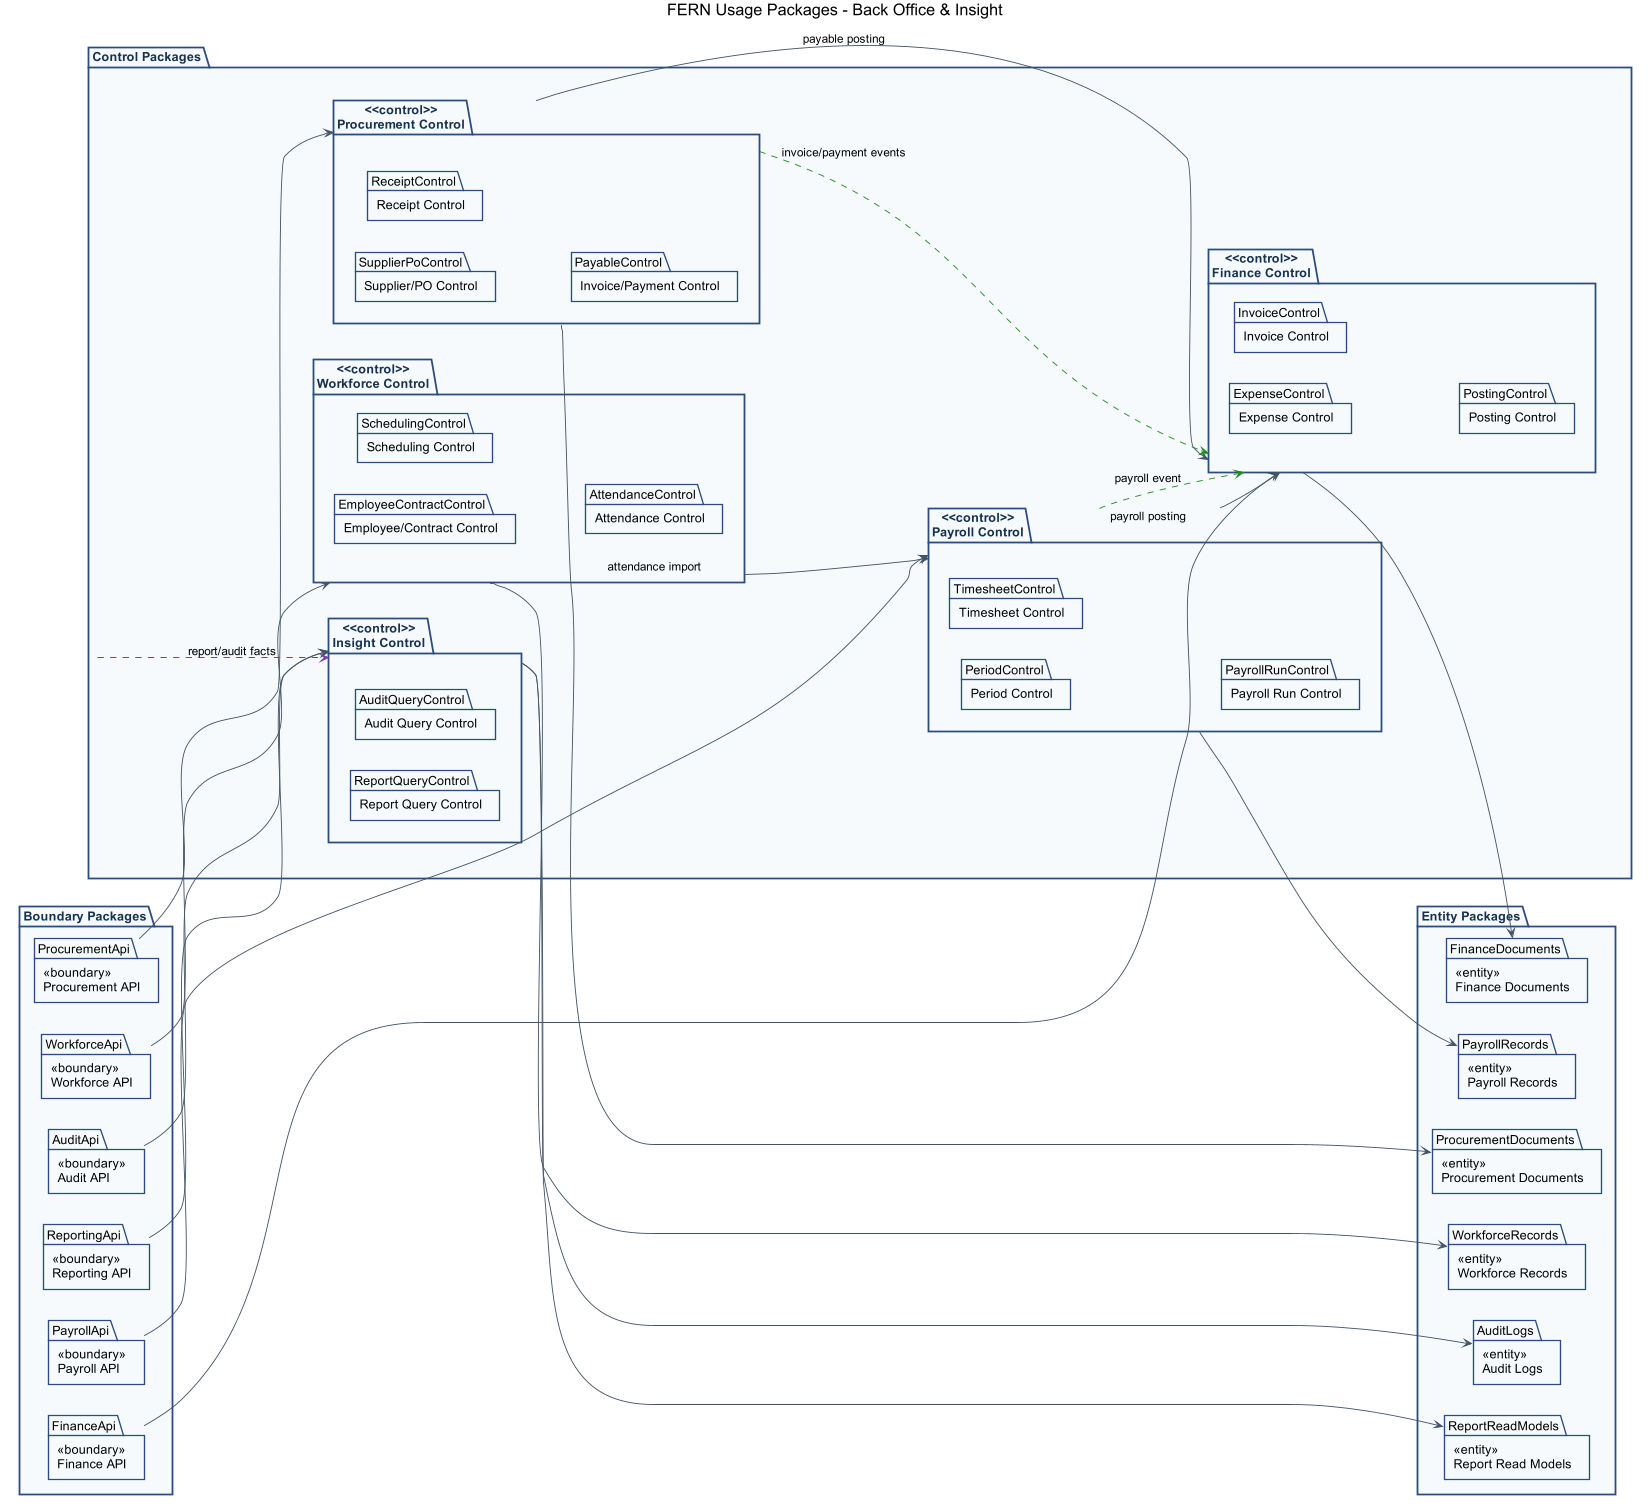

The diagram above was rendered by PlantUML. Its source (embedded in the PNG):
@startuml
title FERN Usage Packages - Back Office & Insight
left to right direction
scale 0.9

skinparam shadowing false
skinparam packageStyle rectangle
skinparam backgroundColor #FFFFFF
skinparam defaultFontName Arial
skinparam package {
  BackgroundColor #F7FAFC
  BorderColor #2B4C7E
  FontColor #16324F
}
skinparam ArrowColor #425466

package "Boundary Packages" as Boundary {
  package "<<boundary>>\nProcurement API" as ProcurementApi
  package "<<boundary>>\nWorkforce API" as WorkforceApi
  package "<<boundary>>\nPayroll API" as PayrollApi
  package "<<boundary>>\nFinance API" as FinanceApi
  package "<<boundary>>\nReporting API" as ReportingApi
  package "<<boundary>>\nAudit API" as AuditApi
}

package "Control Packages" as Control {
  package "<<control>>\nProcurement Control" as ProcurementControl {
    package "Supplier/PO Control" as SupplierPoControl
    package "Receipt Control" as ReceiptControl
    package "Invoice/Payment Control" as PayableControl
  }

  package "<<control>>\nWorkforce Control" as WorkforceControl {
    package "Employee/Contract Control" as EmployeeContractControl
    package "Scheduling Control" as SchedulingControl
    package "Attendance Control" as AttendanceControl
  }

  package "<<control>>\nPayroll Control" as PayrollControl {
    package "Period Control" as PeriodControl
    package "Timesheet Control" as TimesheetControl
    package "Payroll Run Control" as PayrollRunControl
  }

  package "<<control>>\nFinance Control" as FinanceControl {
    package "Expense Control" as ExpenseControl
    package "Invoice Control" as InvoiceControl
    package "Posting Control" as PostingControl
  }

  package "<<control>>\nInsight Control" as InsightControl {
    package "Report Query Control" as ReportQueryControl
    package "Audit Query Control" as AuditQueryControl
  }
}

package "Entity Packages" as Entities {
  package "<<entity>>\nProcurement Documents" as ProcurementDocuments
  package "<<entity>>\nWorkforce Records" as WorkforceRecords
  package "<<entity>>\nPayroll Records" as PayrollRecords
  package "<<entity>>\nFinance Documents" as FinanceDocuments
  package "<<entity>>\nReport Read Models" as ReportReadModels
  package "<<entity>>\nAudit Logs" as AuditLogs
}

ProcurementApi --> ProcurementControl
WorkforceApi --> WorkforceControl
PayrollApi --> PayrollControl
FinanceApi --> FinanceControl
ReportingApi --> InsightControl
AuditApi --> InsightControl

ProcurementControl --> ProcurementDocuments
WorkforceControl --> WorkforceRecords
PayrollControl --> PayrollRecords
FinanceControl --> FinanceDocuments
InsightControl --> ReportReadModels
InsightControl --> AuditLogs

WorkforceControl --> PayrollControl : attendance import
PayrollControl --> FinanceControl : payroll posting
ProcurementControl --> FinanceControl : payable posting

ProcurementControl -[#228B22,dashed]-> FinanceControl : invoice/payment events
PayrollControl -[#228B22,dashed]-> FinanceControl : payroll event
Control .[#7A3E9D].> InsightControl : report/audit facts

@enduml